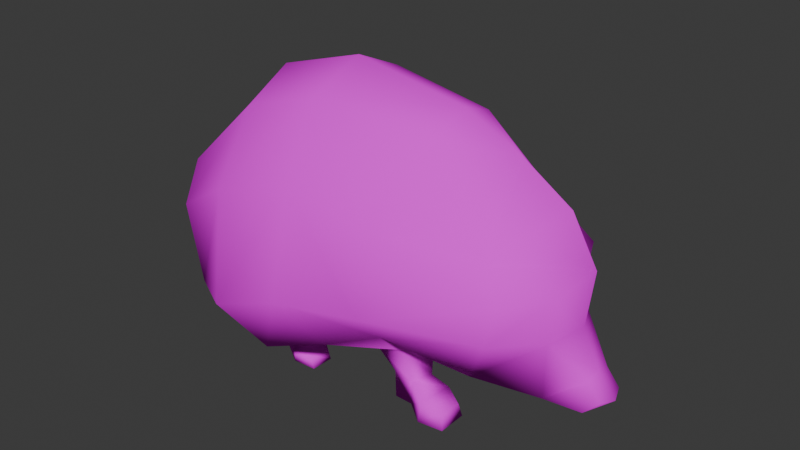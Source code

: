 # Source: hedgehog.blend  (saved by Blender 5.2.45; exported with 4.5.12 LTS)
import bpy
from mathutils import Matrix  # noqa: F401  (used for matrix-valued properties, if any)

bpy.ops.wm.read_factory_settings(use_empty=True)
scene = bpy.context.scene
scene.name = 'Scene'

# ---- collections
col_collection = bpy.data.collections.new('Collection'); scene.collection.children.link(col_collection)

# ---- images (referenced by path relative to the original .blend; pixels are not part of the script)
import os
ASSET_DIR = os.environ.get("B2B_ASSET_DIR", "")  # directory of the original .blend (textures are referenced by path, not embedded)
HERE = os.path.dirname(os.path.abspath(__file__))  # packed textures are extracted next to this script under _unpacked/

def load_image(name, relpath, width, height, colorspace="sRGB"):
    """Load a texture the original file referenced (path relative to the .blend, or extracted next to this script)."""
    p = next((c for c in (os.path.join(HERE, relpath), os.path.join(ASSET_DIR, relpath)) if relpath and os.path.exists(c)), "")
    if p:
        img = bpy.data.images.load(p, check_existing=True)
        img.name = name
    else:  # same state as the original file: an image datablock whose file is absent (Cycles renders it pink)
        img = bpy.data.images.new(name, width, height)
        img.source = "FILE"
        img.filepath = "//" + (relpath or name)
    img.colorspace_settings.name = colorspace
    return img
img_untitled = load_image('Untitled', 'hedgehog.png', 1024, 1024, 'sRGB')

# ---- materials (node trees are filled in below, after node groups)
mat_material_001 = bpy.data.materials.new('Material.001')

# ---- material node trees
mat_material_001.use_nodes = True; mat_material_001.node_tree.nodes.clear()
_N = mat_material_001.node_tree.nodes; _L = mat_material_001.node_tree.links
n0 = _N.new('ShaderNodeBsdfPrincipled'); n0.name = 'Principled BSDF'; n0.location = (-200, 100)
n0.inputs[2].default_value = 1.0
n0.inputs[3].default_value = 1.0
n0.inputs[10].default_value = 0.005
n1 = _N.new('ShaderNodeOutputMaterial'); n1.name = 'Material Output'; n1.location = (200, 100)
n2 = _N.new('ShaderNodeTexImage'); n2.name = 'Image Texture'; n2.location = (-490, 71)
n2.image = img_untitled
n2.interpolation = 'Closest'
_L.new(n0.outputs[0], n1.inputs[0])
_L.new(n2.outputs[0], n0.inputs[0])
n1.is_active_output = True

# ---- world
world_world = bpy.data.worlds.new('World'); scene.world = world_world
world_world.use_nodes = True; world_world.node_tree.nodes.clear()
_N = world_world.node_tree.nodes; _L = world_world.node_tree.links
n0 = _N.new('ShaderNodeOutputWorld'); n0.name = 'World Output'; n0.location = (200, 100)
n1 = _N.new('ShaderNodeBackground'); n1.name = 'Background'; n1.location = (-200, 100)
n1.inputs[0].default_value = (0.05088, 0.05088, 0.05088, 1.0)
_L.new(n1.outputs[0], n0.inputs[0])
n0.is_active_output = True
world_world.color = (0.05088, 0.05088, 0.05088)
world_world.sun_shadow_jitter_overblur = 0.0

# ---- meshes
me_plane = bpy.data.meshes.new('Plane')
me_plane.from_pydata([(1.573, -8.374e-09, 0.3671), (1.468, -1.086e-08, 1.362), (1.552, -8.934e-09, 0.6351), (1.691, -6.657e-09, 0.4631), (0.8785, -2.04e-08, 1.979), (1.262, -1.432e-08, 1.727), (0.8566, -1.947e-08, 0.5306), (0.8522, -0.4884, 0.5438), (-1.255, -5.317e-08, 2.15), (-2.008, -6.353e-08, 0.8303), (-1.25, -5.13e-08, 0.1061), (-0.1281, -3.445e-08, 0.4411), (0.3607, -2.71e-08, 0.5785), (-0.7432, -4.361e-08, 0.1664), (-1.759, -5.924e-08, 0.2778), (-1.841, -6.161e-08, 1.552), (0.4095, -2.777e-08, 2.207), (-0.5289, -4.226e-08, 2.372), (-1.155, -0.4825, 1.989), (-0.1835, -0.7984, 0.5189), (-0.7247, -0.8509, 0.3013), (-0.5603, -0.4497, 2.17), (-0.4464, -0.8447, 1.699), (-0.3757, -1.099, 0.9237), (-1.085, -0.8897, 1.487), (-0.9263, -1.128, 0.7188), (-1.852, -0.4389, 0.9531), (-1.636, -0.7515, 1.148), (-1.734, -0.4479, 0.3948), (-1.453, -0.7922, 0.5693), (-1.201, -0.5169, 0.2767), (-1.693, -0.5532, 1.439), (1.299, -1.261e-08, 0.4202), (1.559, -0.1953, 0.4129), (1.544, -0.1205, 0.6096), (1.646, -0.1205, 0.4834), (1.313, -0.2985, 0.4702), (1.413, -1.13e-08, 0.9211), (1.337, -0.317, 0.9177), (1.359, -0.3284, 1.252), (0.3465, -0.3423, 2.076), (1.047, -0.6118, 0.9097), (0.2391, -0.8972, 0.9297), (0.2074, -0.7816, 1.519), (0.2432, -0.6883, 0.6973), (0.3644, -0.2665, 0.2268), (0.1936, -0.2663, 0.2227), (0.172, -0.4483, 0.2688), (0.3131, -0.4374, 0.2326), (0.2336, -0.4366, 0.4635), (0.03023, -0.4714, 0.4296), (0.06295, -0.1748, 0.3518), (0.3092, -0.175, 0.421), (0.34, -0.2941, 0.02045), (0.1762, -0.2941, 0.03922), (0.1675, -0.435, 0.04021), (0.2997, -0.4235, 0.02507), (0.6168, -0.2792, 0.09047), (0.6098, -0.4576, 0.09127), (0.6372, -0.2581, -0.01358), (0.6376, -0.4942, -0.01362), (0.4938, -0.233, 0.1583), (0.4678, -0.5217, 0.1612), (0.4675, -0.2231, 0.005852), (0.4558, -0.5409, 0.007197), (-1.112, -0.2156, 0.002042), (-0.9593, -0.2156, -0.01539), (-0.964, -0.4015, -0.01486), (-1.103, -0.3754, 0.001036), (-0.8953, -0.2637, 0.08506), (-0.9051, -0.4458, 0.08676), (-1.178, -0.1428, 0.06533), (-1.146, -0.4815, 0.177), (-0.6224, -0.2872, -0.05398), (-0.6271, -0.4731, -0.05344), (-0.6396, -0.2966, 0.02501), (-0.6494, -0.4779, 0.02644), (-0.7909, -0.1613, -0.03468), (-0.7668, -0.2518, 0.07035), (-0.7739, -0.5246, 0.07608), (-0.7955, -0.5053, -0.03415), (0.9416, -0.4856, 1.431), (1.104, -0.5892, 1.212), (0.8522, 0.4884, 0.5438), (-1.155, 0.4825, 1.989), (-0.1835, 0.7984, 0.5189), (-0.7247, 0.8509, 0.3013), (-0.5603, 0.4497, 2.17), (-0.4464, 0.8447, 1.699), (-0.3757, 1.099, 0.9237), (-1.085, 0.8897, 1.487), (-0.9263, 1.128, 0.7188), (-1.852, 0.4389, 0.9531), (-1.636, 0.7515, 1.148), (-1.734, 0.4479, 0.3948), (-1.453, 0.7922, 0.5693), (-1.201, 0.5169, 0.2767), (-1.693, 0.5532, 1.439), (1.559, 0.1953, 0.4129), (1.544, 0.1205, 0.6096), (1.646, 0.1205, 0.4834), (1.313, 0.2985, 0.4702), (1.227, 0.3017, 0.943), (1.247, 0.2996, 1.277), (0.3465, 0.3423, 2.076), (1.047, 0.6118, 0.9097), (0.2391, 0.8972, 0.9297), (0.2074, 0.7816, 1.519), (0.2432, 0.6883, 0.6973), (0.3644, 0.2665, 0.2268), (0.1936, 0.2663, 0.2227), (0.172, 0.4483, 0.2688), (0.3131, 0.4374, 0.2326), (0.2336, 0.4366, 0.4635), (0.03023, 0.4714, 0.4296), (0.06295, 0.1748, 0.3518), (0.3092, 0.175, 0.421), (0.34, 0.2941, 0.02045), (0.1762, 0.2941, 0.03922), (0.1675, 0.435, 0.04021), (0.2997, 0.4235, 0.02507), (0.6168, 0.2792, 0.09047), (0.6098, 0.4576, 0.09127), (0.6372, 0.2581, -0.01358), (0.6376, 0.4942, -0.01362), (0.4938, 0.233, 0.1583), (0.4678, 0.5217, 0.1612), (0.4675, 0.2231, 0.005852), (0.4558, 0.5409, 0.007197), (-1.112, 0.2156, 0.002042), (-0.9593, 0.2156, -0.01539), (-0.964, 0.4015, -0.01486), (-1.103, 0.3754, 0.001036), (-0.8953, 0.2637, 0.08506), (-0.9051, 0.4458, 0.08676), (-1.178, 0.1428, 0.06533), (-1.146, 0.4815, 0.177), (-0.6224, 0.2872, -0.05398), (-0.6271, 0.4731, -0.05344), (-0.6396, 0.2966, 0.02501), (-0.6494, 0.4779, 0.02644), (-0.7909, 0.1613, -0.03468), (-0.7668, 0.2518, 0.07035), (-0.7739, 0.5246, 0.07608), (-0.7955, 0.5053, -0.03415), (0.9416, 0.4856, 1.431), (1.104, 0.5892, 1.212)], [], [(11, 19, 20, 13), (8, 18, 21, 17), (23, 25, 20, 19), (21, 18, 24, 22), (22, 24, 25, 23), (29, 25, 24, 27), (14, 28, 26, 9), (28, 29, 27, 26), (78, 75, 73, 77), (10, 30, 28, 14), (20, 25, 29, 30), (29, 28, 30), (15, 31, 18, 8), (18, 31, 27, 24), (15, 9, 26, 31), (27, 31, 26), (0, 33, 36, 32), (3, 35, 33, 0), (2, 34, 35, 3), (35, 34, 36, 33), (2, 37, 38, 34), (37, 1, 39, 38), (1, 5, 81, 39), (5, 4, 81), (4, 16, 40, 81), (16, 17, 21, 40), (43, 82, 81, 40), (44, 7, 41, 42), (42, 41, 82, 43), (21, 22, 43, 40), (22, 23, 42, 43), (12, 6, 7, 44), (23, 19, 44, 42), (50, 47, 48, 49), (39, 82, 41, 38), (36, 34, 38), (39, 81, 82), (32, 36, 7, 6), (7, 36, 38, 41), (62, 58, 57, 61), (52, 45, 46, 51), (51, 46, 47, 50), (49, 48, 45, 52), (44, 49, 52, 12), (11, 51, 50, 19), (12, 52, 51, 11), (19, 50, 49, 44), (53, 56, 55, 54), (45, 53, 54, 46), (47, 55, 56, 48), (46, 54, 55, 47), (58, 60, 59, 57), (61, 57, 59, 63), (63, 59, 60, 64), (64, 60, 58, 62), (56, 64, 62, 48), (53, 63, 64, 56), (45, 61, 63, 53), (48, 62, 61, 45), (66, 67, 68, 65), (69, 66, 65, 71), (72, 68, 67, 70), (71, 65, 68, 72), (10, 71, 72, 30), (30, 72, 70, 20), (13, 69, 71, 10), (20, 70, 69, 13), (76, 74, 73, 75), (79, 76, 75, 78), (80, 74, 76, 79), (77, 73, 74, 80), (66, 77, 80, 67), (67, 80, 79, 70), (70, 79, 78, 69), (69, 78, 77, 66), (11, 13, 86, 85), (8, 17, 87, 84), (89, 85, 86, 91), (87, 88, 90, 84), (88, 89, 91, 90), (95, 93, 90, 91), (14, 9, 92, 94), (94, 92, 93, 95), (142, 141, 137, 139), (10, 14, 94, 96), (86, 96, 95, 91), (95, 96, 94), (15, 8, 84, 97), (84, 90, 93, 97), (15, 97, 92, 9), (93, 92, 97), (0, 32, 101, 98), (3, 0, 98, 100), (2, 3, 100, 99), (100, 98, 101, 99), (2, 99, 102, 37), (37, 102, 103, 1), (1, 103, 145, 5), (5, 145, 4), (4, 145, 104, 16), (16, 104, 87, 17), (107, 104, 145, 146), (108, 106, 105, 83), (106, 107, 146, 105), (87, 104, 107, 88), (88, 107, 106, 89), (12, 108, 83, 6), (89, 106, 108, 85), (114, 113, 112, 111), (103, 102, 105, 146), (101, 102, 99), (103, 146, 145), (32, 6, 83, 101), (83, 105, 102, 101), (126, 125, 121, 122), (116, 115, 110, 109), (115, 114, 111, 110), (113, 116, 109, 112), (108, 12, 116, 113), (11, 85, 114, 115), (12, 11, 115, 116), (85, 108, 113, 114), (117, 118, 119, 120), (109, 110, 118, 117), (111, 112, 120, 119), (110, 111, 119, 118), (122, 121, 123, 124), (125, 127, 123, 121), (127, 128, 124, 123), (128, 126, 122, 124), (120, 112, 126, 128), (117, 120, 128, 127), (109, 117, 127, 125), (112, 109, 125, 126), (130, 129, 132, 131), (133, 135, 129, 130), (136, 134, 131, 132), (135, 136, 132, 129), (10, 96, 136, 135), (96, 86, 134, 136), (13, 10, 135, 133), (86, 13, 133, 134), (140, 139, 137, 138), (143, 142, 139, 140), (144, 143, 140, 138), (141, 144, 138, 137), (130, 131, 144, 141), (131, 134, 143, 144), (134, 133, 142, 143), (133, 130, 141, 142)])
me_plane.polygons.foreach_set('use_smooth', [True] * 150)
_k = set([(81, 82), (145, 146)])
me_plane.attributes.new('sharp_edge', 'BOOLEAN', 'EDGE').data.foreach_set('value', [ (min(e.vertices), max(e.vertices)) in _k for e in me_plane.edges])
_uv = me_plane.uv_layers.new(name='UVMap')
_uv.uv.foreach_set('vector', [0.781, 0.2613, 0.901, 0.2539, 0.8972, 0.1688, 0.781, 0.1689, 0.2811, 0.2774, 0.2298, 0.2765, 0.23, 0.3419, 0.2808, 0.3498, 0.9868, 0.2386, 0.9728, 0.1433, 0.8972, 0.1688, 0.901, 0.2539, 0.23, 0.3419, 0.2298, 0.2765, 0.159, 0.2526, 0.1534, 0.3415, 0.1534, 0.3415, 0.159, 0.2526, 0.03355, 0.1934, 0.01321, 0.3137, 0.1193, 0.09784, 0.03355, 0.1934, 0.159, 0.2526, 0.1841, 0.1732, 0.2823, 0.01321, 0.1959, 0.04129, 0.2227, 0.1321, 0.2819, 0.11, 0.1959, 0.04129, 0.1193, 0.09784, 0.1841, 0.1732, 0.2227, 0.1321, 0.8598, 0.6304, 0.8598, 0.6797, 0.8252, 0.6797, 0.8252, 0.6304, 0.781, 0.09467, 0.8578, 0.09684, 0.8532, 0.01321, 0.781, 0.01386, 0.8972, 0.1688, 0.9728, 0.1433, 0.9179, 0.0552, 0.8578, 0.09684, 0.9179, 0.0552, 0.8532, 0.01321, 0.8578, 0.09684, 0.2815, 0.1956, 0.2198, 0.1964, 0.2298, 0.2765, 0.2811, 0.2774, 0.2298, 0.2765, 0.2198, 0.1964, 0.1841, 0.1732, 0.159, 0.2526, 0.2815, 0.1956, 0.2819, 0.11, 0.2227, 0.1321, 0.2198, 0.1964, 0.1841, 0.1732, 0.2198, 0.1964, 0.2227, 0.1321, 0.1552, 0.8118, 0.1552, 0.7653, 0.1095, 0.7653, 0.1095, 0.8118, 0.1784, 0.8118, 0.1784, 0.7653, 0.1552, 0.7653, 0.1552, 0.8118, 0.431, 0.8733, 0.431, 0.9055, 0.4674, 0.9055, 0.4674, 0.8733, 0.4674, 0.9055, 0.431, 0.9055, 0.431, 0.9436, 0.4674, 0.9436, 0.431, 0.8733, 0.3625, 0.8733, 0.3625, 0.9055, 0.431, 0.9055, 0.6276, 0.796, 0.5704, 0.796, 0.5704, 0.8701, 0.6276, 0.8701, 0.5704, 0.796, 0.4993, 0.796, 0.4993, 0.8701, 0.5704, 0.8701, 0.2797, 0.6186, 0.28, 0.5347, 0.1529, 0.5818, 0.28, 0.5347, 0.2804, 0.4584, 0.2308, 0.4542, 0.1529, 0.5818, 0.2804, 0.4584, 0.2808, 0.3498, 0.23, 0.3419, 0.2308, 0.4542, 0.1255, 0.4379, 0.1083, 0.6163, 0.1529, 0.5818, 0.2308, 0.4542, 0.897, 0.3332, 0.8535, 0.4305, 0.9074, 0.467, 0.9479, 0.3386, 0.01462, 0.4462, 0.04601, 0.6166, 0.1083, 0.6163, 0.1255, 0.4379, 0.23, 0.3419, 0.1534, 0.3415, 0.1255, 0.4379, 0.2308, 0.4542, 0.1534, 0.3415, 0.01321, 0.3137, 0.01462, 0.4462, 0.1255, 0.4379, 0.781, 0.3488, 0.781, 0.4282, 0.8535, 0.4305, 0.897, 0.3332, 0.9868, 0.2386, 0.901, 0.2539, 0.897, 0.3332, 0.9479, 0.3386, 0.198, 0.9341, 0.2342, 0.9341, 0.2342, 0.9046, 0.198, 0.9046, 0.5704, 0.8701, 0.5704, 0.9409, 0.6276, 0.9409, 0.6276, 0.8701, 0.431, 0.9436, 0.431, 0.9055, 0.3625, 0.9055, 0.5704, 0.8701, 0.4993, 0.8701, 0.5704, 0.9409, 0.1095, 0.8118, 0.1095, 0.7653, 0.02856, 0.7653, 0.02856, 0.8118, 0.7005, 0.9409, 0.7005, 0.8701, 0.6276, 0.8701, 0.6276, 0.9409, 0.9455, 0.9333, 0.9688, 0.9185, 0.967, 0.8918, 0.9437, 0.8848, 0.198, 0.867, 0.2342, 0.867, 0.2342, 0.8316, 0.198, 0.8316, 0.198, 0.9694, 0.2342, 0.9694, 0.2342, 0.9341, 0.198, 0.9341, 0.198, 0.9046, 0.2342, 0.9046, 0.2342, 0.867, 0.198, 0.867, 0.897, 0.3332, 0.8454, 0.3147, 0.8121, 0.3185, 0.781, 0.3488, 0.781, 0.2613, 0.8091, 0.2904, 0.8513, 0.2845, 0.901, 0.2539, 0.781, 0.3488, 0.8121, 0.3185, 0.8091, 0.2904, 0.781, 0.2613, 0.901, 0.2539, 0.8513, 0.2845, 0.8454, 0.3147, 0.897, 0.3332, 0.04239, 0.9078, 0.07686, 0.9078, 0.07686, 0.883, 0.04239, 0.883, 0.92, 0.8933, 0.9192, 0.8582, 0.8916, 0.8587, 0.8916, 0.89, 0.8916, 0.9174, 0.8919, 0.9558, 0.9142, 0.9578, 0.9154, 0.9229, 0.2342, 0.9694, 0.2687, 0.9694, 0.2687, 0.9341, 0.2342, 0.9341, 0.9688, 0.9185, 0.9863, 0.9246, 0.9838, 0.8852, 0.967, 0.8918, 0.9437, 0.8848, 0.967, 0.8918, 0.9838, 0.8852, 0.9618, 0.8623, 0.04239, 0.9362, 0.04239, 0.9664, 0.07686, 0.9664, 0.07686, 0.9362, 0.9667, 0.9499, 0.9863, 0.9246, 0.9688, 0.9185, 0.9455, 0.9333, 0.9142, 0.9578, 0.947, 0.9594, 0.9455, 0.9333, 0.9154, 0.9229, 0.04239, 0.9078, 0.04239, 0.9362, 0.07686, 0.9362, 0.07686, 0.9078, 0.92, 0.8933, 0.9437, 0.8848, 0.9438, 0.8588, 0.9192, 0.8582, 0.9154, 0.9229, 0.9455, 0.9333, 0.9437, 0.8848, 0.92, 0.8933, 0.1791, 0.945, 0.1427, 0.945, 0.1427, 0.9695, 0.1791, 0.9695, 0.8598, 0.5875, 0.8252, 0.5875, 0.8252, 0.5232, 0.8598, 0.5232, 0.8598, 0.88, 0.8252, 0.88, 0.8252, 0.824, 0.8598, 0.824, 0.8598, 0.9523, 0.8252, 0.9523, 0.8252, 0.88, 0.8598, 0.88, 0.781, 0.09467, 0.8009, 0.1083, 0.8467, 0.1108, 0.8578, 0.09684, 0.8578, 0.09684, 0.8467, 0.1108, 0.8397, 0.1422, 0.8972, 0.1688, 0.781, 0.1689, 0.8171, 0.1435, 0.8009, 0.1083, 0.781, 0.09467, 0.8972, 0.1688, 0.8397, 0.1422, 0.8171, 0.1435, 0.781, 0.1689, 0.8598, 0.731, 0.8252, 0.731, 0.8252, 0.6797, 0.8598, 0.6797, 0.0346, 0.7109, 0.0346, 0.7376, 0.07441, 0.7376, 0.07441, 0.7109, 0.8252, 0.7749, 0.8252, 0.731, 0.8598, 0.731, 0.8598, 0.7749, 0.1791, 0.9137, 0.1791, 0.8819, 0.1427, 0.8819, 0.1427, 0.9137, 0.1791, 0.945, 0.1791, 0.9137, 0.1427, 0.9137, 0.1427, 0.945, 0.8252, 0.824, 0.8252, 0.7749, 0.8598, 0.7749, 0.8598, 0.824, 0.0346, 0.6844, 0.0346, 0.7109, 0.07441, 0.7109, 0.07441, 0.6844, 0.8598, 0.5875, 0.8598, 0.6304, 0.8252, 0.6304, 0.8252, 0.5875, 0.781, 0.2613, 0.781, 0.1689, 0.6648, 0.1688, 0.6609, 0.2539, 0.2811, 0.2774, 0.2808, 0.3498, 0.3317, 0.3424, 0.3325, 0.277, 0.5752, 0.2386, 0.6609, 0.2539, 0.6648, 0.1688, 0.5891, 0.1433, 0.3317, 0.3424, 0.4083, 0.3426, 0.4035, 0.2536, 0.3325, 0.277, 0.4083, 0.3426, 0.5488, 0.316, 0.5295, 0.1955, 0.4035, 0.2536, 0.4446, 0.09924, 0.3791, 0.174, 0.4035, 0.2536, 0.5295, 0.1955, 0.2823, 0.01321, 0.2819, 0.11, 0.3409, 0.1326, 0.3685, 0.04203, 0.3685, 0.04203, 0.3409, 0.1326, 0.3791, 0.174, 0.4446, 0.09924, 0.7862, 0.8378, 0.7513, 0.8378, 0.7513, 0.7885, 0.7862, 0.7885, 0.781, 0.09467, 0.781, 0.01386, 0.7088, 0.01321, 0.7041, 0.09684, 0.6648, 0.1688, 0.7041, 0.09684, 0.644, 0.0552, 0.5891, 0.1433, 0.644, 0.0552, 0.7041, 0.09684, 0.7088, 0.01321, 0.2815, 0.1956, 0.2811, 0.2774, 0.3325, 0.277, 0.3432, 0.1969, 0.3325, 0.277, 0.4035, 0.2536, 0.3791, 0.174, 0.3432, 0.1969, 0.2815, 0.1956, 0.3432, 0.1969, 0.3409, 0.1326, 0.2819, 0.11, 0.3791, 0.174, 0.3409, 0.1326, 0.3432, 0.1969, 0.1552, 0.8118, 0.1095, 0.8118, 0.1095, 0.8584, 0.1552, 0.8584, 0.1784, 0.8118, 0.1552, 0.8118, 0.1552, 0.8584, 0.1784, 0.8584, 0.431, 0.8733, 0.4674, 0.8733, 0.4674, 0.8394, 0.431, 0.8394, 0.4674, 0.8394, 0.4674, 0.8013, 0.431, 0.8013, 0.431, 0.8394, 0.431, 0.8733, 0.431, 0.8394, 0.3625, 0.8394, 0.3625, 0.8733, 0.6276, 0.796, 0.6276, 0.7194, 0.5704, 0.7194, 0.5704, 0.796, 0.5704, 0.796, 0.5704, 0.7194, 0.4993, 0.7194, 0.4993, 0.796, 0.2797, 0.6186, 0.4068, 0.5829, 0.28, 0.5347, 0.28, 0.5347, 0.4068, 0.5829, 0.33, 0.4546, 0.2804, 0.4584, 0.2804, 0.4584, 0.33, 0.4546, 0.3317, 0.3424, 0.2808, 0.3498, 0.4354, 0.4392, 0.33, 0.4546, 0.4068, 0.5829, 0.451, 0.6178, 0.6649, 0.3332, 0.614, 0.3386, 0.6546, 0.467, 0.7085, 0.4305, 0.5462, 0.4485, 0.4354, 0.4392, 0.451, 0.6178, 0.5133, 0.6186, 0.3317, 0.3424, 0.33, 0.4546, 0.4354, 0.4392, 0.4083, 0.3426, 0.4083, 0.3426, 0.4354, 0.4392, 0.5462, 0.4485, 0.5488, 0.316, 0.781, 0.3488, 0.6649, 0.3332, 0.7085, 0.4305, 0.781, 0.4282, 0.5752, 0.2386, 0.614, 0.3386, 0.6649, 0.3332, 0.6609, 0.2539, 0.3281, 0.8638, 0.3281, 0.8932, 0.2915, 0.8932, 0.2915, 0.8638, 0.5704, 0.7194, 0.6276, 0.7194, 0.6276, 0.6536, 0.5704, 0.6536, 0.431, 0.8013, 0.3625, 0.8394, 0.431, 0.8394, 0.5704, 0.7194, 0.5704, 0.6536, 0.4993, 0.7194, 0.1095, 0.8118, 0.02856, 0.8118, 0.02856, 0.8584, 0.1095, 0.8584, 0.7031, 0.6536, 0.6276, 0.6536, 0.6276, 0.7194, 0.7031, 0.7194, 0.9468, 0.7693, 0.9449, 0.8178, 0.9683, 0.8108, 0.9701, 0.7841, 0.3281, 0.9309, 0.3281, 0.9663, 0.2915, 0.9663, 0.2915, 0.9309, 0.3281, 0.8284, 0.3281, 0.8638, 0.2915, 0.8638, 0.2915, 0.8284, 0.3281, 0.8932, 0.3281, 0.9309, 0.2915, 0.9309, 0.2915, 0.8932, 0.6649, 0.3332, 0.781, 0.3488, 0.7499, 0.3185, 0.7165, 0.3147, 0.781, 0.2613, 0.6609, 0.2539, 0.7106, 0.2845, 0.7529, 0.2904, 0.781, 0.3488, 0.781, 0.2613, 0.7529, 0.2904, 0.7499, 0.3185, 0.6609, 0.2539, 0.6649, 0.3332, 0.7165, 0.3147, 0.7106, 0.2845, 0.1232, 0.9075, 0.1232, 0.8827, 0.08871, 0.8827, 0.08871, 0.9075, 0.9213, 0.8093, 0.8928, 0.8127, 0.8929, 0.8439, 0.9205, 0.8444, 0.8928, 0.7852, 0.9167, 0.7797, 0.9154, 0.7448, 0.8931, 0.7469, 0.2915, 0.8284, 0.2915, 0.8638, 0.257, 0.8638, 0.257, 0.8284, 0.9701, 0.7841, 0.9683, 0.8108, 0.9851, 0.8174, 0.9876, 0.7781, 0.9449, 0.8178, 0.9631, 0.8404, 0.9851, 0.8174, 0.9683, 0.8108, 0.1232, 0.9359, 0.08871, 0.9359, 0.08871, 0.9661, 0.1232, 0.9661, 0.968, 0.7527, 0.9468, 0.7693, 0.9701, 0.7841, 0.9876, 0.7781, 0.9154, 0.7448, 0.9167, 0.7797, 0.9468, 0.7693, 0.9482, 0.7433, 0.1232, 0.9075, 0.08871, 0.9075, 0.08871, 0.9359, 0.1232, 0.9359, 0.9213, 0.8093, 0.9205, 0.8444, 0.9451, 0.8438, 0.9449, 0.8178, 0.9167, 0.7797, 0.9213, 0.8093, 0.9449, 0.8178, 0.9468, 0.7693, 0.7235, 0.7735, 0.7235, 0.749, 0.6872, 0.749, 0.6872, 0.7735, 0.7862, 0.8807, 0.7862, 0.945, 0.7513, 0.945, 0.7513, 0.8807, 0.7862, 0.5882, 0.7862, 0.6442, 0.7513, 0.6442, 0.7513, 0.5882, 0.7862, 0.5159, 0.7862, 0.5882, 0.7513, 0.5882, 0.7513, 0.5159, 0.781, 0.09467, 0.7041, 0.09684, 0.7153, 0.1108, 0.7611, 0.1083, 0.7041, 0.09684, 0.6648, 0.1688, 0.7223, 0.1422, 0.7153, 0.1108, 0.781, 0.1689, 0.781, 0.09467, 0.7611, 0.1083, 0.7449, 0.1435, 0.6648, 0.1688, 0.781, 0.1689, 0.7449, 0.1435, 0.7223, 0.1422, 0.7862, 0.7372, 0.7862, 0.7885, 0.7513, 0.7885, 0.7513, 0.7372, 0.09438, 0.7076, 0.1342, 0.7076, 0.1342, 0.6809, 0.09438, 0.6809, 0.7513, 0.6933, 0.7862, 0.6933, 0.7862, 0.7372, 0.7513, 0.7372, 0.7235, 0.8048, 0.6872, 0.8048, 0.6872, 0.8367, 0.7235, 0.8367, 0.7235, 0.7735, 0.6872, 0.7735, 0.6872, 0.8048, 0.7235, 0.8048, 0.7513, 0.6442, 0.7862, 0.6442, 0.7862, 0.6933, 0.7513, 0.6933, 0.09438, 0.7341, 0.1342, 0.7341, 0.1342, 0.7076, 0.09438, 0.7076, 0.7862, 0.8807, 0.7513, 0.8807, 0.7513, 0.8378, 0.7862, 0.8378])
me_plane.materials.append(mat_material_001)
me_plane.use_mirror_y = True
me_plane.update()

# ---- objects
ob_hedgehog = bpy.data.objects.new('hedgehog', me_plane)

# ---- transforms, parenting, visibility, modifiers, constraints
ob_hedgehog.location = (0.0, 0.0, 0.0)
ob_hedgehog.use_mesh_mirror_y = True
_vg = ob_hedgehog.vertex_groups.new(name='Bone')
for _i, _w in zip([8, 15, 17, 18, 21, 22, 23, 24, 25, 26, 27, 29, 31, 43, 84, 87, 88, 89, 90, 91, 92, 93, 95, 97, 107], [0.6042, 0.49, 0.1406, 0.5585, 0.154, 0.1249, 0.03302, 0.4707, 0.08136, 0.06363, 0.1294, 0.003335, 0.2241, 0.002377, 0.5585, 0.154, 0.1249, 0.0331, 0.4708, 0.08141, 0.06366, 0.1295, 0.003421, 0.2241, 0.002403]): _vg.add([_i], _w, 'REPLACE')
_vg = ob_hedgehog.vertex_groups.new(name='Bone.001')
for _i, _w in zip([4, 5, 8, 15, 16, 17, 18, 21, 22, 23, 24, 31, 40, 43, 81, 84, 87, 88, 89, 90, 97, 104, 107, 145], [0.1433, 0.003835, 0.1696, 0.0256, 0.3849, 0.6333, 0.1678, 0.5781, 0.1522, 0.01362, 0.05435, 0.02582, 0.5886, 0.1121, 0.03029, 0.1678, 0.5781, 0.1522, 0.01368, 0.05437, 0.02583, 0.5886, 0.1121, 0.03019]): _vg.add([_i], _w, 'REPLACE')
_vg = ob_hedgehog.vertex_groups.new(name='Bone.002')
for _i, _w in zip([1, 4, 5, 7, 16, 17, 18, 21, 22, 23, 24, 38, 39, 40, 41, 42, 43, 44, 81, 82, 83, 84, 87, 88, 89, 90, 102, 103, 104, 105, 106, 107, 108, 145, 146], [0.1167, 0.6852, 0.4804, 0.0103, 0.5167, 0.08602, 0.002201, 0.06612, 0.1267, 0.03952, 0.01382, 0.01561, 0.1398, 0.287, 0.09879, 0.1193, 0.5438, 0.01425, 0.6371, 0.2468, 0.009716, 0.002123, 0.066, 0.1264, 0.03936, 0.01367, 0.02619, 0.1841, 0.2863, 0.1001, 0.1191, 0.5421, 0.01421, 0.6239, 0.2456]): _vg.add([_i], _w, 'REPLACE')
_vg = ob_hedgehog.vertex_groups.new(name='Bone.003')
for _i, _w in zip([1, 4, 5, 6, 7, 12, 16, 32, 33, 34, 36, 37, 38, 39, 40, 41, 42, 43, 44, 81, 82, 83, 98, 99, 101, 102, 103, 104, 105, 106, 107, 108, 145, 146], [0.8491, 0.1394, 0.4765, 0.4293, 0.5698, 0.09039, 0.01769, 0.06749, 0.0392, 0.03303, 0.1651, 0.886, 0.8193, 0.8002, 0.01654, 0.7132, 0.06539, 0.02881, 0.06305, 0.264, 0.6547, 0.5728, 0.03284, 0.01405, 0.155, 0.8466, 0.7615, 0.01798, 0.7127, 0.06589, 0.03247, 0.06347, 0.278, 0.6551]): _vg.add([_i], _w, 'REPLACE')
_vg = ob_hedgehog.vertex_groups.new(name='Bone.004')
for _i, _w in zip([0, 2, 3, 6, 7, 12, 32, 33, 34, 35, 36, 37, 38, 39, 41, 82, 83, 98, 99, 100, 101, 102, 105, 146], [0.9891, 0.9877, 0.9998, 0.4442, 0.1914, 0.06526, 0.9179, 0.9456, 0.9544, 0.9868, 0.7966, 0.09774, 0.1274, 0.02117, 0.06919, 0.007775, 0.1875, 0.9491, 0.9643, 0.9889, 0.8081, 0.09044, 0.0639, 0.003004]): _vg.add([_i], _w, 'REPLACE')
_vg = ob_hedgehog.vertex_groups.new(name='shoulder_R')
for _i, _w in zip([7, 8, 17, 18, 19, 20, 21, 22, 23, 24, 25, 27, 40, 41, 42, 43, 44, 49, 50, 81, 82], [0.106, 0.002045, 0.03779, 0.0598, 0.507, 0.09758, 0.125, 0.4934, 0.5742, 0.1348, 0.1542, 0.01241, 0.04452, 0.07601, 0.6567, 0.232, 0.6491, 0.05662, 0.08294, 0.01819, 0.02739]): _vg.add([_i], _w, 'REPLACE')
_vg = ob_hedgehog.vertex_groups.new(name='arm_R')
for _i, _w in zip([6, 7, 11, 12, 13, 19, 20, 23, 42, 44, 45, 46, 47, 48, 49, 50, 51, 52, 53, 54, 55, 56, 115, 116], [0.003633, 0.03944, 0.1936, 0.219, 0.002276, 0.2393, 0.02308, 0.05631, 0.07009, 0.1889, 0.1272, 0.8921, 0.8272, 0.1205, 0.8674, 0.8489, 0.8006, 0.7639, 0.01487, 0.2598, 0.4187, 0.07424, 0.0349, 0.04343]): _vg.add([_i], _w, 'REPLACE')
_vg = ob_hedgehog.vertex_groups.new(name='hand_R')
for _i, _w in zip([45, 46, 47, 48, 49, 52, 53, 54, 55, 56, 57, 58, 59, 60, 61, 62, 63, 64], [0.8626, 0.09445, 0.1527, 0.8788, 0.03575, 0.07514, 0.9667, 0.7373, 0.5793, 0.9255, 0.9952, 0.9956, 0.9984, 0.9966, 0.9738, 0.9773, 0.9919, 0.9848]): _vg.add([_i], _w, 'REPLACE')
_vg = ob_hedgehog.vertex_groups.new(name='shoulder_L')
for _i, _w in zip([6, 7, 8, 11, 12, 13, 17, 50, 51, 52, 83, 84, 85, 86, 87, 88, 89, 90, 91, 93, 104, 105, 106, 107, 108, 113, 114, 115, 116, 145, 146], [0.04786, 0.007951, 0.002195, 0.4829, 0.3506, 0.06521, 0.03799, 0.01752, 0.09921, 0.07767, 0.1329, 0.0599, 0.5209, 0.09905, 0.1251, 0.4938, 0.5772, 0.1351, 0.1552, 0.01261, 0.04487, 0.08604, 0.6594, 0.2327, 0.655, 0.06734, 0.1163, 0.1067, 0.07433, 0.02013, 0.03672]): _vg.add([_i], _w, 'REPLACE')
_vg = ob_hedgehog.vertex_groups.new(name='arm_L')
for _i, _w in zip([6, 11, 12, 13, 51, 52, 83, 85, 86, 89, 106, 108, 109, 110, 111, 112, 113, 114, 115, 116, 117, 118, 119, 120], [0.003701, 0.1937, 0.2192, 0.0023, 0.03519, 0.04373, 0.04001, 0.2393, 0.02315, 0.05635, 0.07019, 0.189, 0.1268, 0.8931, 0.826, 0.121, 0.8666, 0.8483, 0.8012, 0.7644, 0.01464, 0.2598, 0.4184, 0.07431]): _vg.add([_i], _w, 'REPLACE')
_vg = ob_hedgehog.vertex_groups.new(name='hand_L')
for _i, _w in zip([109, 110, 111, 112, 113, 116, 117, 118, 119, 120, 121, 122, 123, 124, 125, 126, 127, 128], [0.863, 0.09359, 0.1537, 0.8783, 0.03626, 0.07499, 0.9668, 0.7374, 0.5795, 0.9254, 0.9952, 0.9956, 0.9984, 0.9966, 0.974, 0.9771, 0.992, 0.9847]): _vg.add([_i], _w, 'REPLACE')
_vg = ob_hedgehog.vertex_groups.new(name='Bone.005')
for _i, _w in zip([9, 10, 14, 15, 26, 27, 28, 29, 31, 92, 93, 94, 95, 97], [0.9042, 0.06097, 0.5781, 0.1062, 0.212, 0.05728, 0.1653, 0.01607, 0.06155, 0.2121, 0.05731, 0.1653, 0.01616, 0.06157]): _vg.add([_i], _w, 'REPLACE')
_vg = ob_hedgehog.vertex_groups.new(name='telvis_R')
for _i, _w in zip([8, 9, 10, 14, 15, 18, 19, 20, 21, 22, 23, 24, 25, 26, 27, 28, 29, 30, 31, 42, 70, 71, 72, 84, 94, 97], [0.06029, 0.02591, 0.03262, 0.1396, 0.1671, 0.1229, 0.1035, 0.4008, 0.0173, 0.0607, 0.1761, 0.2518, 0.6011, 0.6699, 0.729, 0.7137, 0.8479, 0.7806, 0.5912, 0.007113, 0.01177, 0.02395, 0.3255, 0.003242, 0.01981, 0.0321]): _vg.add([_i], _w, 'REPLACE')
_vg = ob_hedgehog.vertex_groups.new(name='thigh_R')
for _i, _w in zip([10, 19, 20, 23, 25, 29, 30, 65, 66, 67, 68, 70, 71, 72, 135], [0.1234, 0.05846, 0.2861, 0.01545, 0.06658, 0.0114, 0.1295, 0.3995, 0.05606, 0.04989, 0.4489, 0.01709, 0.3488, 0.471, 0.02599]): _vg.add([_i], _w, 'REPLACE')
_vg = ob_hedgehog.vertex_groups.new(name='foot_R')
for _i, _w in zip([10, 11, 13, 19, 20, 25, 30, 65, 66, 67, 68, 69, 70, 71, 72, 73, 74, 75, 76, 77, 78, 79, 80, 135], [0.1462, 0.009834, 0.2352, 0.01316, 0.1507, 0.01983, 0.05829, 0.533, 0.9304, 0.9418, 0.521, 0.9594, 0.9246, 0.391, 0.1915, 0.9973, 0.9984, 0.9974, 0.9962, 0.9844, 0.9903, 0.9825, 0.9897, 0.04629]): _vg.add([_i], _w, 'REPLACE')
_vg = ob_hedgehog.vertex_groups.new(name='telvis_L')
for _i, _w in zip([8, 9, 10, 11, 13, 14, 15, 18, 28, 31, 65, 71, 84, 85, 86, 87, 88, 89, 90, 91, 92, 93, 94, 95, 96, 97, 106, 129, 132, 134, 135, 136], [0.0604, 0.02908, 0.3566, 0.05033, 0.3905, 0.1861, 0.1675, 0.003493, 0.04768, 0.03287, 0.007332, 0.1152, 0.123, 0.1053, 0.4028, 0.01741, 0.06083, 0.1768, 0.252, 0.6019, 0.6714, 0.7292, 0.7275, 0.8505, 0.7859, 0.5915, 0.007528, 0.02448, 0.002736, 0.01608, 0.1391, 0.3276]): _vg.add([_i], _w, 'REPLACE')
_vg = ob_hedgehog.vertex_groups.new(name='thigh_L')
for _i, _w in zip([10, 71, 85, 86, 89, 91, 95, 96, 129, 130, 131, 132, 134, 135, 136], [0.1236, 0.02629, 0.05847, 0.2859, 0.01548, 0.06659, 0.0115, 0.1297, 0.3998, 0.05585, 0.05016, 0.4487, 0.01745, 0.3492, 0.4701]): _vg.add([_i], _w, 'REPLACE')
_vg = ob_hedgehog.vertex_groups.new(name='foot_L')
for _i, _w in zip([10, 11, 13, 71, 85, 86, 91, 96, 129, 130, 131, 132, 133, 134, 135, 136, 137, 138, 139, 140, 141, 142, 143, 144], [0.1464, 0.009866, 0.2353, 0.04662, 0.01324, 0.1508, 0.01992, 0.05858, 0.533, 0.9308, 0.9415, 0.5211, 0.9598, 0.9242, 0.3914, 0.192, 0.9973, 0.9984, 0.9974, 0.9961, 0.9845, 0.9904, 0.9823, 0.9896]): _vg.add([_i], _w, 'REPLACE')
_m = ob_hedgehog.modifiers.new('Armature', 'ARMATURE')

# ---- collection membership
col_collection.objects.link(ob_hedgehog)

# ---- scene / render settings (as saved in the file)
scene.frame_start = 1; scene.frame_end = 60; scene.frame_set(33)
scene.render.engine = 'BLENDER_EEVEE_NEXT'
scene.render.bake_bias = 0.0
scene.render.bake_samples = 0
scene.render.compositor_device = 'GPU'
scene.eevee.use_volume_custom_range = False
scene.eevee.fast_gi_thickness_near = 0.1
scene.eevee.fast_gi_thickness_far = 0.0
scene.eevee.ray_tracing_options.screen_trace_thickness = 0.1
bpy.context.view_layer.update()

# ---- added for rendering (the .blend has no active camera and no usable light): camera, sun
cam_auto = bpy.data.cameras.new('AutoCamera')
cam_auto.lens = 50.0
cam_auto.sensor_width = 36.0
cam_auto.clip_end = 1000.0
ob_auto_camera = bpy.data.objects.new('AutoCamera', cam_auto)
scene.collection.objects.link(ob_auto_camera)
ob_auto_camera.location = (4.43611, -5.51329, 4.83444)
ob_auto_camera.rotation_euler = (1.09748, -7.21219e-08, 0.694738)
scene.camera = ob_auto_camera
light_auto_sun = bpy.data.lights.new('AutoSun', 'SUN')
light_auto_sun.energy = 3.0
light_auto_sun.angle = 0.0523599
ob_auto_sun = bpy.data.objects.new('AutoSun', light_auto_sun)
scene.collection.objects.link(ob_auto_sun)
ob_auto_sun.rotation_euler = (0.872665, 0.174533, 0.523599)
bpy.context.view_layer.update()
